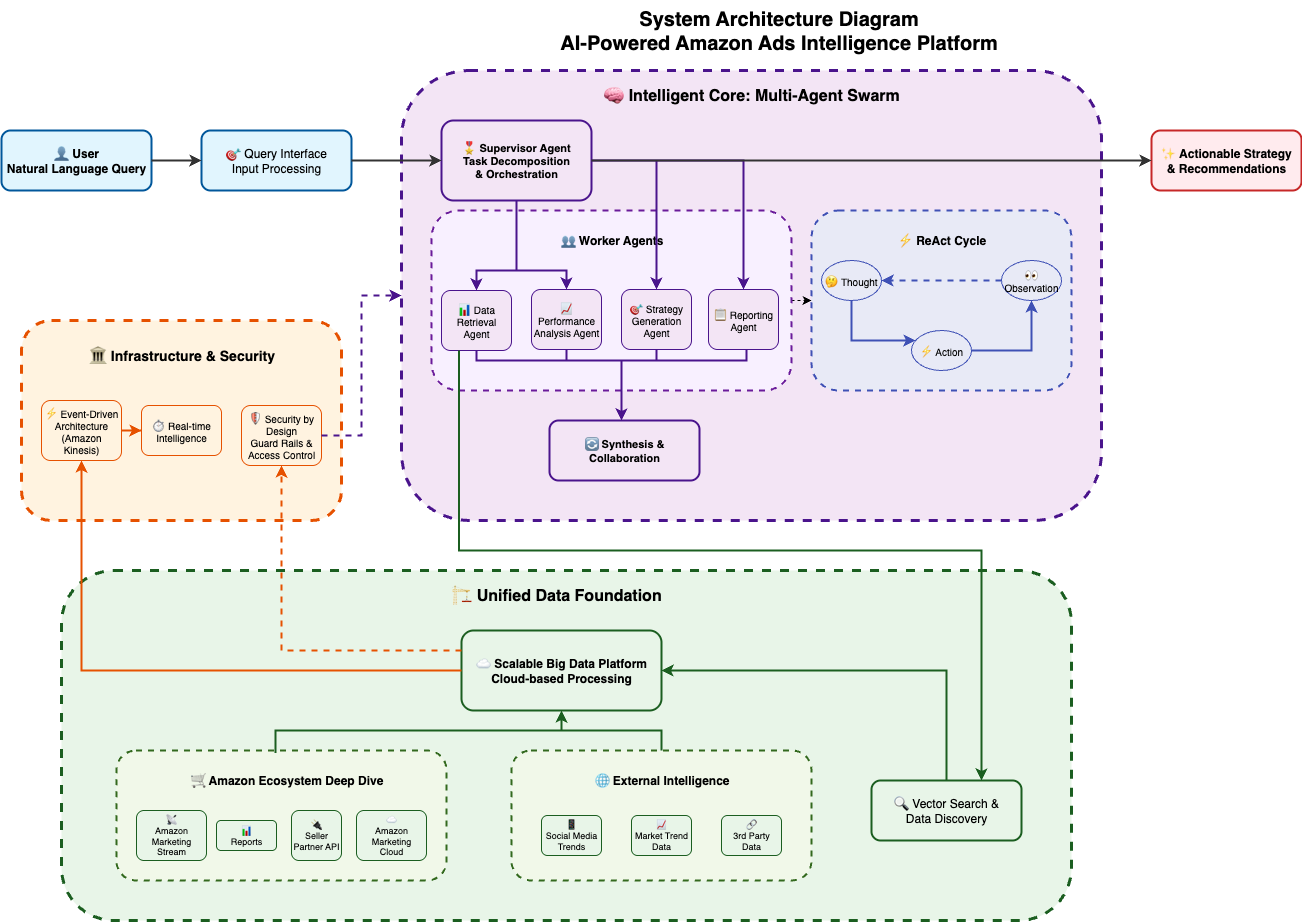

The diagram above was exported from draw.io. Its source (the exported page's mxGraphModel, read from the mxfile embedded in the PNG):
<mxGraphModel dx="1234" dy="883" grid="1" gridSize="10" guides="1" tooltips="1" connect="1" arrows="1" fold="1" page="1" pageScale="1" pageWidth="1654" pageHeight="1169" math="0" shadow="0">
  <root>
    <mxCell id="0" />
    <mxCell id="1" parent="0" />
    <mxCell id="title" value="System Architecture Diagram&#10;AI-Powered Amazon Ads Intelligence Platform" style="text;strokeColor=none;fillColor=none;html=1;fontSize=20;fontStyle=1;verticalAlign=middle;align=center;" parent="1" vertex="1">
      <mxGeometry x="627" y="30" width="400" height="60" as="geometry" />
    </mxCell>
    <mxCell id="user" value="👤 User&#10;Natural Language Query" style="rounded=1;whiteSpace=wrap;html=1;fillColor=#e1f5fe;strokeColor=#01579b;strokeWidth=2;fontSize=12;fontStyle=1;" parent="1" vertex="1">
      <mxGeometry x="50" y="160" width="150" height="60" as="geometry" />
    </mxCell>
    <mxCell id="queryInterface" value="🎯 Query Interface&#10;Input Processing" style="rounded=1;whiteSpace=wrap;html=1;fillColor=#e1f5fe;strokeColor=#01579b;strokeWidth=2;fontSize=12;" parent="1" vertex="1">
      <mxGeometry x="250" y="160" width="150" height="60" as="geometry" />
    </mxCell>
    <mxCell id="agentSystemContainer" value="" style="rounded=1;whiteSpace=wrap;html=1;fillColor=#f3e5f5;strokeColor=#4a148c;strokeWidth=3;dashed=1;" parent="1" vertex="1">
      <mxGeometry x="450" y="100" width="700" height="450" as="geometry" />
    </mxCell>
    <mxCell id="agentSystemTitle" value="🧠 Intelligent Core: Multi-Agent Swarm" style="text;strokeColor=none;fillColor=none;html=1;fontSize=16;fontStyle=1;verticalAlign=middle;align=center;" parent="1" vertex="1">
      <mxGeometry x="650" y="110" width="300" height="30" as="geometry" />
    </mxCell>
    <mxCell id="supervisorAgent" value="🎖 Supervisor Agent&#10;Task Decomposition&#10;&amp; Orchestration" style="rounded=1;whiteSpace=wrap;html=1;fillColor=#f3e5f5;strokeColor=#4a148c;strokeWidth=2;fontSize=11;fontStyle=1;" parent="1" vertex="1">
      <mxGeometry x="490" y="150" width="150" height="80" as="geometry" />
    </mxCell>
    <mxCell id="dobYgceN-tJsPoWtMcEm-5" style="edgeStyle=orthogonalEdgeStyle;rounded=0;orthogonalLoop=1;jettySize=auto;html=1;exitX=1;exitY=0.5;exitDx=0;exitDy=0;entryX=0;entryY=0.5;entryDx=0;entryDy=0;dashed=1;" edge="1" parent="1" source="workerAgentsContainer" target="reactContainer">
      <mxGeometry relative="1" as="geometry" />
    </mxCell>
    <mxCell id="workerAgentsContainer" value="" style="rounded=1;whiteSpace=wrap;html=1;fillColor=#f8f0ff;strokeColor=#6a1b9a;strokeWidth=2;dashed=1;" parent="1" vertex="1">
      <mxGeometry x="480" y="240" width="360" height="180" as="geometry" />
    </mxCell>
    <mxCell id="workerAgentsTitle" value="👥 Worker Agents" style="text;strokeColor=none;fillColor=none;html=1;fontSize=12;fontStyle=1;verticalAlign=middle;align=center;" parent="1" vertex="1">
      <mxGeometry x="610" y="260" width="100" height="20" as="geometry" />
    </mxCell>
    <mxCell id="dataAgent" value="📊 Data Retrieval&#10;Agent" style="rounded=1;whiteSpace=wrap;html=1;fillColor=#f3e5f5;strokeColor=#4a148c;fontSize=10;" parent="1" vertex="1">
      <mxGeometry x="490" y="320" width="70" height="60" as="geometry" />
    </mxCell>
    <mxCell id="analysisAgent" value="📈 Performance&#10;Analysis Agent" style="rounded=1;whiteSpace=wrap;html=1;fillColor=#f3e5f5;strokeColor=#4a148c;fontSize=10;" parent="1" vertex="1">
      <mxGeometry x="580" y="319" width="70" height="60" as="geometry" />
    </mxCell>
    <mxCell id="strategyAgent" value="🎯 Strategy&#10;Generation Agent" style="rounded=1;whiteSpace=wrap;html=1;fillColor=#f3e5f5;strokeColor=#4a148c;fontSize=10;" parent="1" vertex="1">
      <mxGeometry x="670" y="319" width="70" height="60" as="geometry" />
    </mxCell>
    <mxCell id="reportAgent" value="📋 Reporting&#10;Agent" style="rounded=1;whiteSpace=wrap;html=1;fillColor=#f3e5f5;strokeColor=#4a148c;fontSize=10;" parent="1" vertex="1">
      <mxGeometry x="757" y="319" width="70" height="60" as="geometry" />
    </mxCell>
    <mxCell id="reactContainer" value="" style="rounded=1;whiteSpace=wrap;html=1;fillColor=#e8eaf6;strokeColor=#3f51b5;strokeWidth=2;dashed=1;" parent="1" vertex="1">
      <mxGeometry x="860" y="240" width="260" height="180" as="geometry" />
    </mxCell>
    <mxCell id="reactTitle" value="⚡ ReAct Cycle" style="text;strokeColor=none;fillColor=none;html=1;fontSize=12;fontStyle=1;verticalAlign=middle;align=center;" parent="1" vertex="1">
      <mxGeometry x="940" y="260" width="100" height="20" as="geometry" />
    </mxCell>
    <mxCell id="thought" value="🤔 Thought" style="ellipse;whiteSpace=wrap;html=1;fillColor=#e8eaf6;strokeColor=#3f51b5;fontSize=10;" parent="1" vertex="1">
      <mxGeometry x="870" y="290" width="60" height="40" as="geometry" />
    </mxCell>
    <mxCell id="action" value="⚡ Action" style="ellipse;whiteSpace=wrap;html=1;fillColor=#e8eaf6;strokeColor=#3f51b5;fontSize=10;" parent="1" vertex="1">
      <mxGeometry x="960" y="360" width="60" height="40" as="geometry" />
    </mxCell>
    <mxCell id="observation" value="👀 Observation" style="ellipse;whiteSpace=wrap;html=1;fillColor=#e8eaf6;strokeColor=#3f51b5;fontSize=10;" parent="1" vertex="1">
      <mxGeometry x="1050" y="290" width="60" height="40" as="geometry" />
    </mxCell>
    <mxCell id="synthesis" value="🔄 Synthesis &amp;&#10;Collaboration" style="rounded=1;whiteSpace=wrap;html=1;fillColor=#f3e5f5;strokeColor=#4a148c;strokeWidth=2;fontSize=11;fontStyle=1;" parent="1" vertex="1">
      <mxGeometry x="598" y="450" width="150" height="60" as="geometry" />
    </mxCell>
    <mxCell id="dataFoundationContainer" value="" style="rounded=1;whiteSpace=wrap;html=1;fillColor=#e8f5e8;strokeColor=#1b5e20;strokeWidth=3;dashed=1;" parent="1" vertex="1">
      <mxGeometry x="110" y="600" width="1010" height="350" as="geometry" />
    </mxCell>
    <mxCell id="dataFoundationTitle" value="🏗 Unified Data Foundation" style="text;strokeColor=none;fillColor=none;html=1;fontSize=16;fontStyle=1;verticalAlign=middle;align=center;" parent="1" vertex="1">
      <mxGeometry x="480" y="610" width="250" height="30" as="geometry" />
    </mxCell>
    <mxCell id="amazonEcoContainer" value="" style="rounded=1;whiteSpace=wrap;html=1;fillColor=#f1f8e9;strokeColor=#33691e;strokeWidth=2;dashed=1;" parent="1" vertex="1">
      <mxGeometry x="165" y="780" width="330" height="130" as="geometry" />
    </mxCell>
    <mxCell id="amazonEcoTitle" value="🛒 Amazon Ecosystem Deep Dive" style="text;strokeColor=none;fillColor=none;html=1;fontSize=12;fontStyle=1;verticalAlign=middle;align=center;" parent="1" vertex="1">
      <mxGeometry x="235" y="800" width="200" height="20" as="geometry" />
    </mxCell>
    <mxCell id="ams" value="📡&lt;div&gt;Amazon Marketing&lt;br&gt;Stream&lt;/div&gt;" style="rounded=1;whiteSpace=wrap;html=1;fillColor=#e8f5e8;strokeColor=#1b5e20;fontSize=9;" parent="1" vertex="1">
      <mxGeometry x="185" y="840" width="70" height="50" as="geometry" />
    </mxCell>
    <mxCell id="amc" value="☁&lt;div&gt;Amazon Marketing&lt;br&gt;Cloud&lt;/div&gt;" style="rounded=1;whiteSpace=wrap;html=1;fillColor=#e8f5e8;strokeColor=#1b5e20;fontSize=9;" parent="1" vertex="1">
      <mxGeometry x="405" y="840" width="70" height="50" as="geometry" />
    </mxCell>
    <mxCell id="adReports" value="📊&lt;div&gt;Reports&lt;/div&gt;" style="rounded=1;whiteSpace=wrap;html=1;fillColor=#e8f5e8;strokeColor=#1b5e20;fontSize=9;" parent="1" vertex="1">
      <mxGeometry x="265" y="850" width="60" height="30" as="geometry" />
    </mxCell>
    <mxCell id="sellerAPI" value="🔌&lt;div&gt;Seller Partner API&lt;/div&gt;" style="rounded=1;whiteSpace=wrap;html=1;fillColor=#e8f5e8;strokeColor=#1b5e20;fontSize=9;" parent="1" vertex="1">
      <mxGeometry x="340" y="840" width="50" height="50" as="geometry" />
    </mxCell>
    <mxCell id="externalDataContainer" value="" style="rounded=1;whiteSpace=wrap;html=1;fillColor=#f1f8e9;strokeColor=#33691e;strokeWidth=2;dashed=1;" parent="1" vertex="1">
      <mxGeometry x="560" y="780" width="300" height="130" as="geometry" />
    </mxCell>
    <mxCell id="externalDataTitle" value="🌐 External Intelligence" style="text;strokeColor=none;fillColor=none;html=1;fontSize=12;fontStyle=1;verticalAlign=middle;align=center;" parent="1" vertex="1">
      <mxGeometry x="635" y="800" width="150" height="20" as="geometry" />
    </mxCell>
    <mxCell id="marketData" value="📈&lt;div&gt;Market Trend Data&lt;/div&gt;" style="rounded=1;whiteSpace=wrap;html=1;fillColor=#e8f5e8;strokeColor=#1b5e20;fontSize=9;" parent="1" vertex="1">
      <mxGeometry x="680" y="845" width="60" height="40" as="geometry" />
    </mxCell>
    <mxCell id="thirdParty" value="🔗&lt;div&gt;3rd Party Data&lt;/div&gt;" style="rounded=1;whiteSpace=wrap;html=1;fillColor=#e8f5e8;strokeColor=#1b5e20;fontSize=9;" parent="1" vertex="1">
      <mxGeometry x="770" y="845" width="60" height="40" as="geometry" />
    </mxCell>
    <mxCell id="bigDataPlatform" value="☁ Scalable Big Data Platform&#10;Cloud-based Processing" style="rounded=1;whiteSpace=wrap;html=1;fillColor=#e8f5e8;strokeColor=#1b5e20;strokeWidth=2;fontSize=12;fontStyle=1;" parent="1" vertex="1">
      <mxGeometry x="510" y="660" width="200" height="80" as="geometry" />
    </mxCell>
    <mxCell id="vectorSearch" value="🔍 Vector Search &amp;&#10;Data Discovery" style="rounded=1;whiteSpace=wrap;html=1;fillColor=#e8f5e8;strokeColor=#1b5e20;strokeWidth=2;fontSize=12;" parent="1" vertex="1">
      <mxGeometry x="920" y="810" width="150" height="60" as="geometry" />
    </mxCell>
    <mxCell id="infraContainer" value="" style="rounded=1;whiteSpace=wrap;html=1;fillColor=#fff3e0;strokeColor=#e65100;strokeWidth=3;dashed=1;" parent="1" vertex="1">
      <mxGeometry x="70" y="350" width="320" height="200" as="geometry" />
    </mxCell>
    <mxCell id="infraTitle" value="🏛 Infrastructure &amp; Security" style="text;strokeColor=none;fillColor=none;html=1;fontSize=14;fontStyle=1;verticalAlign=middle;align=center;" parent="1" vertex="1">
      <mxGeometry x="130" y="370" width="200" height="30" as="geometry" />
    </mxCell>
    <mxCell id="eventDriven" value="⚡ Event-Driven&#10;Architecture&#10;(Amazon Kinesis)" style="rounded=1;whiteSpace=wrap;html=1;fillColor=#fff3e0;strokeColor=#e65100;fontSize=10;" parent="1" vertex="1">
      <mxGeometry x="90" y="430" width="80" height="60" as="geometry" />
    </mxCell>
    <mxCell id="security" value="🛡 Security by Design&#10;Guard Rails &amp;&#10;Access Control" style="rounded=1;whiteSpace=wrap;html=1;fillColor=#fff3e0;strokeColor=#e65100;fontSize=10;" parent="1" vertex="1">
      <mxGeometry x="290" y="435" width="80" height="60" as="geometry" />
    </mxCell>
    <mxCell id="realtime" value="⏱ Real-time&#10;Intelligence" style="rounded=1;whiteSpace=wrap;html=1;fillColor=#fff3e0;strokeColor=#e65100;fontSize=10;" parent="1" vertex="1">
      <mxGeometry x="190" y="435" width="80" height="50" as="geometry" />
    </mxCell>
    <mxCell id="output" value="✨ Actionable Strategy&#10;&amp; Recommendations" style="rounded=1;whiteSpace=wrap;html=1;fillColor=#ffebee;strokeColor=#c62828;strokeWidth=2;fontSize=12;fontStyle=1;" parent="1" vertex="1">
      <mxGeometry x="1200" y="160" width="150" height="60" as="geometry" />
    </mxCell>
    <mxCell id="arrow1" style="edgeStyle=orthogonalEdgeStyle;rounded=0;orthogonalLoop=1;jettySize=auto;html=1;strokeWidth=2;strokeColor=#333333;" parent="1" source="user" target="queryInterface" edge="1">
      <mxGeometry relative="1" as="geometry" />
    </mxCell>
    <mxCell id="arrow2" style="edgeStyle=orthogonalEdgeStyle;rounded=0;orthogonalLoop=1;jettySize=auto;html=1;strokeWidth=2;strokeColor=#333333;" parent="1" source="queryInterface" target="supervisorAgent" edge="1">
      <mxGeometry relative="1" as="geometry" />
    </mxCell>
    <mxCell id="arrow3" style="edgeStyle=orthogonalEdgeStyle;rounded=0;orthogonalLoop=1;jettySize=auto;html=1;strokeWidth=2;strokeColor=#4a148c;" parent="1" source="supervisorAgent" target="dataAgent" edge="1">
      <mxGeometry relative="1" as="geometry">
        <Array as="points">
          <mxPoint x="565" y="300" />
          <mxPoint x="525" y="300" />
        </Array>
      </mxGeometry>
    </mxCell>
    <mxCell id="arrow4" style="edgeStyle=orthogonalEdgeStyle;rounded=0;orthogonalLoop=1;jettySize=auto;html=1;strokeWidth=2;strokeColor=#4a148c;" parent="1" source="supervisorAgent" target="analysisAgent" edge="1">
      <mxGeometry relative="1" as="geometry">
        <Array as="points">
          <mxPoint x="565" y="300" />
          <mxPoint x="615" y="300" />
        </Array>
      </mxGeometry>
    </mxCell>
    <mxCell id="arrow5" style="edgeStyle=orthogonalEdgeStyle;rounded=0;orthogonalLoop=1;jettySize=auto;html=1;strokeWidth=2;strokeColor=#4a148c;" parent="1" source="supervisorAgent" target="strategyAgent" edge="1">
      <mxGeometry relative="1" as="geometry" />
    </mxCell>
    <mxCell id="arrow6" style="edgeStyle=orthogonalEdgeStyle;rounded=0;orthogonalLoop=1;jettySize=auto;html=1;strokeWidth=2;strokeColor=#4a148c;" parent="1" source="supervisorAgent" target="reportAgent" edge="1">
      <mxGeometry relative="1" as="geometry" />
    </mxCell>
    <mxCell id="arrow7" style="edgeStyle=orthogonalEdgeStyle;rounded=0;orthogonalLoop=1;jettySize=auto;html=1;strokeWidth=2;strokeColor=#3f51b5;" parent="1" source="thought" target="action" edge="1">
      <mxGeometry relative="1" as="geometry">
        <Array as="points">
          <mxPoint x="900" y="370" />
        </Array>
      </mxGeometry>
    </mxCell>
    <mxCell id="arrow8" style="edgeStyle=orthogonalEdgeStyle;rounded=0;orthogonalLoop=1;jettySize=auto;html=1;strokeWidth=2;strokeColor=#3f51b5;" parent="1" source="action" target="observation" edge="1">
      <mxGeometry relative="1" as="geometry" />
    </mxCell>
    <mxCell id="arrow9" style="edgeStyle=orthogonalEdgeStyle;rounded=0;orthogonalLoop=1;jettySize=auto;html=1;strokeWidth=2;strokeColor=#3f51b5;dashed=1;" parent="1" source="observation" target="thought" edge="1">
      <mxGeometry relative="1" as="geometry" />
    </mxCell>
    <mxCell id="arrow10" style="edgeStyle=orthogonalEdgeStyle;rounded=0;orthogonalLoop=1;jettySize=auto;html=1;strokeWidth=2;strokeColor=#4a148c;" parent="1" source="dataAgent" target="synthesis" edge="1">
      <mxGeometry relative="1" as="geometry">
        <Array as="points">
          <mxPoint x="525" y="390" />
          <mxPoint x="670" y="390" />
        </Array>
      </mxGeometry>
    </mxCell>
    <mxCell id="arrow11" style="edgeStyle=orthogonalEdgeStyle;rounded=0;orthogonalLoop=1;jettySize=auto;html=1;strokeWidth=2;strokeColor=#4a148c;" parent="1" source="analysisAgent" target="synthesis" edge="1">
      <mxGeometry relative="1" as="geometry">
        <Array as="points">
          <mxPoint x="615" y="390" />
          <mxPoint x="670" y="390" />
        </Array>
      </mxGeometry>
    </mxCell>
    <mxCell id="arrow12" style="edgeStyle=orthogonalEdgeStyle;rounded=0;orthogonalLoop=1;jettySize=auto;html=1;strokeWidth=2;strokeColor=#4a148c;" parent="1" source="strategyAgent" target="synthesis" edge="1">
      <mxGeometry relative="1" as="geometry">
        <Array as="points">
          <mxPoint x="705" y="390" />
          <mxPoint x="670" y="390" />
        </Array>
      </mxGeometry>
    </mxCell>
    <mxCell id="arrow13" style="edgeStyle=orthogonalEdgeStyle;rounded=0;orthogonalLoop=1;jettySize=auto;html=1;strokeWidth=2;strokeColor=#4a148c;" parent="1" source="reportAgent" target="synthesis" edge="1">
      <mxGeometry relative="1" as="geometry">
        <Array as="points">
          <mxPoint x="795" y="390" />
          <mxPoint x="670" y="390" />
        </Array>
      </mxGeometry>
    </mxCell>
    <mxCell id="arrow15" style="edgeStyle=orthogonalEdgeStyle;rounded=0;orthogonalLoop=1;jettySize=auto;html=1;strokeWidth=2;strokeColor=#333333;" parent="1" source="supervisorAgent" target="output" edge="1">
      <mxGeometry relative="1" as="geometry" />
    </mxCell>
    <mxCell id="dataArrow2" style="edgeStyle=orthogonalEdgeStyle;rounded=0;orthogonalLoop=1;jettySize=auto;html=1;strokeWidth=2;strokeColor=#1b5e20;entryX=1;entryY=0.5;entryDx=0;entryDy=0;exitX=0.5;exitY=0;exitDx=0;exitDy=0;" parent="1" source="vectorSearch" target="bigDataPlatform" edge="1">
      <mxGeometry relative="1" as="geometry">
        <Array as="points">
          <mxPoint x="995" y="700" />
        </Array>
      </mxGeometry>
    </mxCell>
    <mxCell id="infraArrow1" style="edgeStyle=orthogonalEdgeStyle;rounded=0;orthogonalLoop=1;jettySize=auto;html=1;strokeWidth=2;strokeColor=#e65100;exitX=0;exitY=0.5;exitDx=0;exitDy=0;" parent="1" source="bigDataPlatform" target="eventDriven" edge="1">
      <mxGeometry relative="1" as="geometry">
        <Array as="points">
          <mxPoint x="130" y="700" />
        </Array>
      </mxGeometry>
    </mxCell>
    <mxCell id="infraArrow2" style="edgeStyle=orthogonalEdgeStyle;rounded=0;orthogonalLoop=1;jettySize=auto;html=1;strokeWidth=2;strokeColor=#e65100;" parent="1" source="eventDriven" target="realtime" edge="1">
      <mxGeometry relative="1" as="geometry" />
    </mxCell>
    <mxCell id="dobYgceN-tJsPoWtMcEm-1" style="edgeStyle=orthogonalEdgeStyle;rounded=0;orthogonalLoop=1;jettySize=auto;html=1;strokeWidth=2;strokeColor=#4a148c;" edge="1" parent="1" source="reportAgent" target="synthesis">
      <mxGeometry relative="1" as="geometry">
        <mxPoint x="795" y="360" as="sourcePoint" />
        <mxPoint x="555" y="410" as="targetPoint" />
        <Array as="points">
          <mxPoint x="795" y="390" />
          <mxPoint x="670" y="390" />
        </Array>
      </mxGeometry>
    </mxCell>
    <mxCell id="dobYgceN-tJsPoWtMcEm-2" style="edgeStyle=orthogonalEdgeStyle;rounded=0;orthogonalLoop=1;jettySize=auto;html=1;strokeWidth=2;strokeColor=#4a148c;" edge="1" parent="1" source="reportAgent" target="synthesis">
      <mxGeometry relative="1" as="geometry">
        <mxPoint x="795" y="360" as="sourcePoint" />
        <mxPoint x="555" y="410" as="targetPoint" />
        <Array as="points">
          <mxPoint x="795" y="390" />
          <mxPoint x="670" y="390" />
        </Array>
      </mxGeometry>
    </mxCell>
    <mxCell id="dobYgceN-tJsPoWtMcEm-3" value="📱&lt;div&gt;Social Media&lt;br&gt;Trends&lt;/div&gt;" style="rounded=1;whiteSpace=wrap;html=1;fillColor=#e8f5e8;strokeColor=#1b5e20;fontSize=9;" vertex="1" parent="1">
      <mxGeometry x="590" y="845" width="60" height="40" as="geometry" />
    </mxCell>
    <mxCell id="dobYgceN-tJsPoWtMcEm-7" style="edgeStyle=orthogonalEdgeStyle;rounded=0;orthogonalLoop=1;jettySize=auto;html=1;dashed=1;strokeWidth=2;strokeColor=#E65100;exitX=0;exitY=0.25;exitDx=0;exitDy=0;" edge="1" parent="1" source="bigDataPlatform" target="security">
      <mxGeometry relative="1" as="geometry">
        <mxPoint x="250" y="650" as="sourcePoint" />
        <Array as="points">
          <mxPoint x="330" y="680" />
        </Array>
      </mxGeometry>
    </mxCell>
    <mxCell id="dobYgceN-tJsPoWtMcEm-8" style="edgeStyle=orthogonalEdgeStyle;rounded=0;orthogonalLoop=1;jettySize=auto;html=1;exitX=1;exitY=0.5;exitDx=0;exitDy=0;entryX=0;entryY=0.5;entryDx=0;entryDy=0;strokeWidth=2;dashed=1;strokeColor=#4A148C;" edge="1" parent="1" source="security" target="agentSystemContainer">
      <mxGeometry relative="1" as="geometry" />
    </mxCell>
    <mxCell id="dobYgceN-tJsPoWtMcEm-12" style="edgeStyle=orthogonalEdgeStyle;rounded=0;orthogonalLoop=1;jettySize=auto;html=1;strokeWidth=2;strokeColor=#1b5e20;exitX=0.25;exitY=1;exitDx=0;exitDy=0;" edge="1" parent="1" source="dataAgent">
      <mxGeometry relative="1" as="geometry">
        <mxPoint x="1295" y="810" as="sourcePoint" />
        <mxPoint x="1030" y="810" as="targetPoint" />
        <Array as="points">
          <mxPoint x="508" y="580" />
          <mxPoint x="1030" y="580" />
          <mxPoint x="1030" y="810" />
        </Array>
      </mxGeometry>
    </mxCell>
    <mxCell id="dobYgceN-tJsPoWtMcEm-13" style="edgeStyle=orthogonalEdgeStyle;rounded=0;orthogonalLoop=1;jettySize=auto;html=1;strokeWidth=2;strokeColor=#1b5e20;entryX=0.5;entryY=1;entryDx=0;entryDy=0;exitX=0.5;exitY=0;exitDx=0;exitDy=0;" edge="1" parent="1" source="externalDataContainer" target="bigDataPlatform">
      <mxGeometry relative="1" as="geometry">
        <mxPoint x="1275" y="860" as="sourcePoint" />
        <mxPoint x="990" y="750" as="targetPoint" />
        <Array as="points">
          <mxPoint x="710" y="760" />
          <mxPoint x="610" y="760" />
        </Array>
      </mxGeometry>
    </mxCell>
    <mxCell id="dobYgceN-tJsPoWtMcEm-14" style="edgeStyle=orthogonalEdgeStyle;rounded=0;orthogonalLoop=1;jettySize=auto;html=1;strokeWidth=2;strokeColor=#1b5e20;exitX=0.482;exitY=0.02;exitDx=0;exitDy=0;exitPerimeter=0;entryX=0.5;entryY=1;entryDx=0;entryDy=0;" edge="1" parent="1" source="amazonEcoContainer" target="bigDataPlatform">
      <mxGeometry relative="1" as="geometry">
        <mxPoint x="750" y="820" as="sourcePoint" />
        <mxPoint x="650" y="790" as="targetPoint" />
        <Array as="points">
          <mxPoint x="324" y="760" />
          <mxPoint x="610" y="760" />
        </Array>
      </mxGeometry>
    </mxCell>
  </root>
</mxGraphModel>